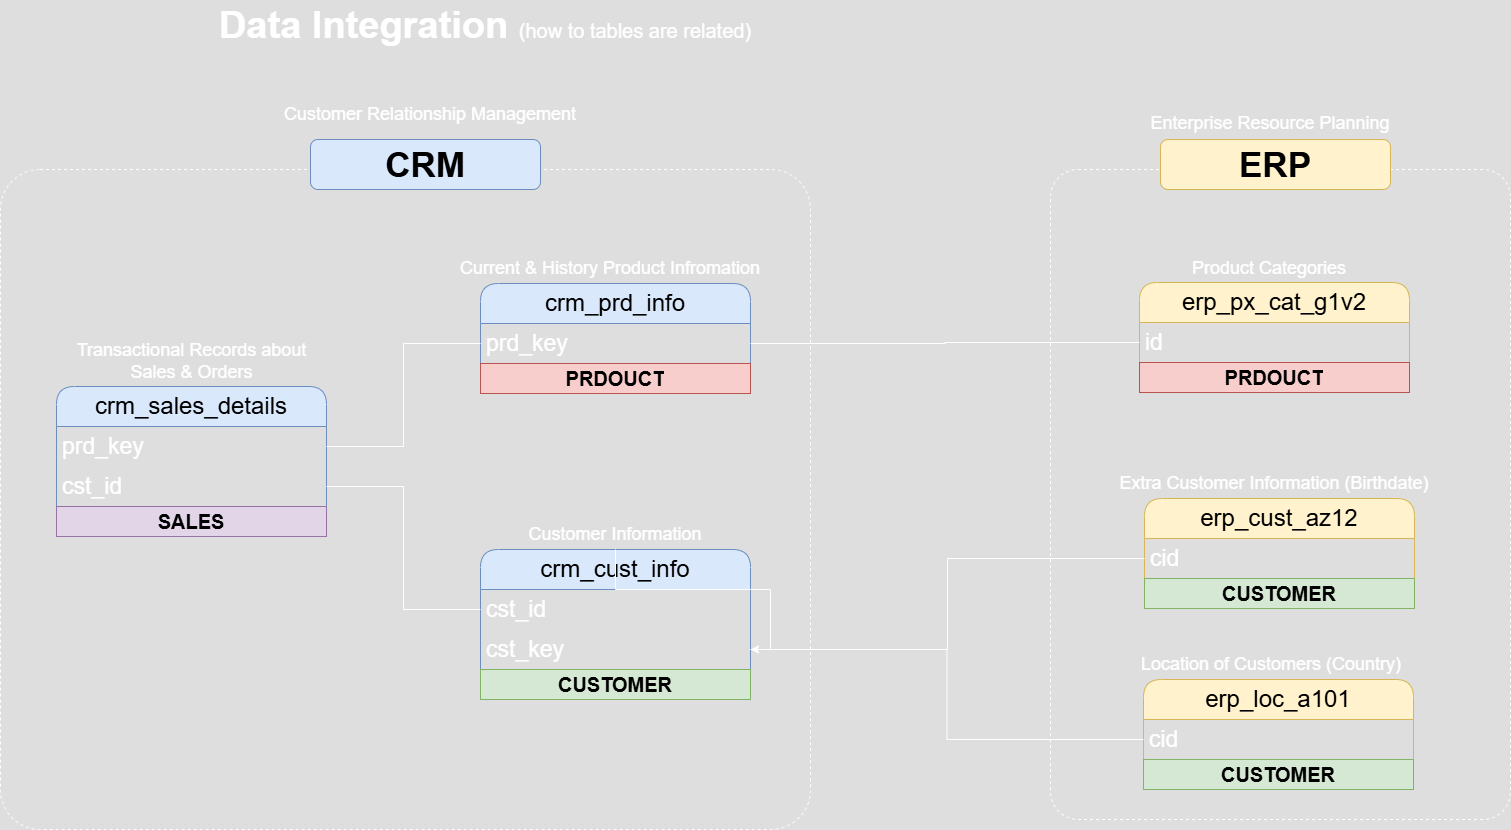

The diagram above was exported from draw.io. Its source (the exported page's mxGraphModel, read from the mxfile embedded in the PNG):
<mxGraphModel dx="1410" dy="1721" grid="1" gridSize="10" guides="1" tooltips="1" connect="1" arrows="1" fold="1" page="1" pageScale="1" pageWidth="850" pageHeight="1100" math="0" shadow="0">
  <root>
    <mxCell id="0" />
    <mxCell id="1" parent="0" />
    <mxCell id="jEbPUp0Vs0764FfvACm7-1" value="" style="rounded=1;whiteSpace=wrap;html=1;arcSize=6;fillColor=none;dashed=1;" parent="1" vertex="1">
      <mxGeometry x="160" y="-910" width="810" height="660" as="geometry" />
    </mxCell>
    <mxCell id="jEbPUp0Vs0764FfvACm7-2" value="" style="rounded=1;whiteSpace=wrap;html=1;arcSize=6;fillColor=none;dashed=1;" parent="1" vertex="1">
      <mxGeometry x="1210" y="-910" width="460" height="650" as="geometry" />
    </mxCell>
    <mxCell id="jEbPUp0Vs0764FfvACm7-3" value="crm_cust_info" style="swimlane;fontStyle=0;childLayout=stackLayout;horizontal=1;startSize=40;horizontalStack=0;resizeParent=1;resizeParentMax=0;resizeLast=0;collapsible=1;marginBottom=0;whiteSpace=wrap;html=1;rounded=1;fillColor=#dae8fc;strokeColor=#6c8ebf;fontSize=24;fontColor=#000000;" parent="1" vertex="1">
      <mxGeometry x="640" y="-530" width="270" height="150" as="geometry" />
    </mxCell>
    <mxCell id="jEbPUp0Vs0764FfvACm7-4" value="cst_id" style="text;strokeColor=none;fillColor=none;align=left;verticalAlign=middle;spacingLeft=4;spacingRight=4;overflow=hidden;points=[[0,0.5],[1,0.5]];portConstraint=eastwest;rotatable=0;whiteSpace=wrap;html=1;fontSize=23;" parent="jEbPUp0Vs0764FfvACm7-3" vertex="1">
      <mxGeometry y="40" width="270" height="40" as="geometry" />
    </mxCell>
    <mxCell id="jEbPUp0Vs0764FfvACm7-5" value="cst_key" style="text;strokeColor=none;fillColor=none;align=left;verticalAlign=middle;spacingLeft=4;spacingRight=4;overflow=hidden;points=[[0,0.5],[1,0.5]];portConstraint=eastwest;rotatable=0;whiteSpace=wrap;html=1;fontSize=23;" parent="jEbPUp0Vs0764FfvACm7-3" vertex="1">
      <mxGeometry y="80" width="270" height="40" as="geometry" />
    </mxCell>
    <mxCell id="jEbPUp0Vs0764FfvACm7-6" value="CUSTOMER" style="text;html=1;strokeColor=#82b366;fillColor=#d5e8d4;align=center;verticalAlign=middle;whiteSpace=wrap;overflow=hidden;fontSize=20;fontStyle=1;fontColor=#000000;" parent="jEbPUp0Vs0764FfvACm7-3" vertex="1">
      <mxGeometry y="120" width="270" height="30" as="geometry" />
    </mxCell>
    <mxCell id="jEbPUp0Vs0764FfvACm7-45" value="" style="edgeStyle=orthogonalEdgeStyle;rounded=0;orthogonalLoop=1;jettySize=auto;html=1;" parent="1" source="jEbPUp0Vs0764FfvACm7-7" target="jEbPUp0Vs0764FfvACm7-5" edge="1">
      <mxGeometry relative="1" as="geometry" />
    </mxCell>
    <mxCell id="jEbPUp0Vs0764FfvACm7-7" value="&lt;font style=&quot;font-size: 18px;&quot;&gt;Customer Information&lt;/font&gt;" style="text;html=1;strokeColor=none;fillColor=none;align=center;verticalAlign=middle;whiteSpace=wrap;rounded=0;fontSize=18;" parent="1" vertex="1">
      <mxGeometry x="645" y="-560" width="260" height="30" as="geometry" />
    </mxCell>
    <mxCell id="jEbPUp0Vs0764FfvACm7-8" value="crm_prd_info" style="swimlane;fontStyle=0;childLayout=stackLayout;horizontal=1;startSize=40;horizontalStack=0;resizeParent=1;resizeParentMax=0;resizeLast=0;collapsible=1;marginBottom=0;whiteSpace=wrap;html=1;rounded=1;fillColor=#dae8fc;strokeColor=#6c8ebf;fontSize=24;fontColor=#000000;" parent="1" vertex="1">
      <mxGeometry x="640" y="-796" width="270" height="110" as="geometry" />
    </mxCell>
    <mxCell id="jEbPUp0Vs0764FfvACm7-9" value="prd_key" style="text;strokeColor=none;fillColor=none;align=left;verticalAlign=middle;spacingLeft=4;spacingRight=4;overflow=hidden;points=[[0,0.5],[1,0.5]];portConstraint=eastwest;rotatable=0;whiteSpace=wrap;html=1;fontSize=23;" parent="jEbPUp0Vs0764FfvACm7-8" vertex="1">
      <mxGeometry y="40" width="270" height="40" as="geometry" />
    </mxCell>
    <mxCell id="jEbPUp0Vs0764FfvACm7-10" value="PRDOUCT" style="text;html=1;strokeColor=#b85450;fillColor=#f8cecc;align=center;verticalAlign=middle;whiteSpace=wrap;overflow=hidden;fontSize=20;fontStyle=1;fontColor=#000000;" parent="jEbPUp0Vs0764FfvACm7-8" vertex="1">
      <mxGeometry y="80" width="270" height="30" as="geometry" />
    </mxCell>
    <mxCell id="jEbPUp0Vs0764FfvACm7-11" value="&lt;font style=&quot;font-size: 18px;&quot;&gt;Current &amp;amp; History Product Infromation&lt;/font&gt;" style="text;html=1;strokeColor=none;fillColor=none;align=center;verticalAlign=middle;whiteSpace=wrap;rounded=0;fontSize=18;" parent="1" vertex="1">
      <mxGeometry x="590" y="-826" width="360" height="30" as="geometry" />
    </mxCell>
    <mxCell id="jEbPUp0Vs0764FfvACm7-12" value="crm_sales_details" style="swimlane;fontStyle=0;childLayout=stackLayout;horizontal=1;startSize=40;horizontalStack=0;resizeParent=1;resizeParentMax=0;resizeLast=0;collapsible=1;marginBottom=0;whiteSpace=wrap;html=1;rounded=1;fillColor=#dae8fc;strokeColor=#6c8ebf;fontSize=24;fontColor=#000000;" parent="1" vertex="1">
      <mxGeometry x="216" y="-693" width="270" height="150" as="geometry" />
    </mxCell>
    <mxCell id="jEbPUp0Vs0764FfvACm7-13" value="prd_key" style="text;strokeColor=none;fillColor=none;align=left;verticalAlign=middle;spacingLeft=4;spacingRight=4;overflow=hidden;points=[[0,0.5],[1,0.5]];portConstraint=eastwest;rotatable=0;whiteSpace=wrap;html=1;fontSize=23;" parent="jEbPUp0Vs0764FfvACm7-12" vertex="1">
      <mxGeometry y="40" width="270" height="40" as="geometry" />
    </mxCell>
    <mxCell id="jEbPUp0Vs0764FfvACm7-14" value="cst_id" style="text;strokeColor=none;fillColor=none;align=left;verticalAlign=middle;spacingLeft=4;spacingRight=4;overflow=hidden;points=[[0,0.5],[1,0.5]];portConstraint=eastwest;rotatable=0;whiteSpace=wrap;html=1;fontSize=23;" parent="jEbPUp0Vs0764FfvACm7-12" vertex="1">
      <mxGeometry y="80" width="270" height="40" as="geometry" />
    </mxCell>
    <mxCell id="jEbPUp0Vs0764FfvACm7-15" value="SALES" style="text;html=1;strokeColor=#9673a6;fillColor=#e1d5e7;align=center;verticalAlign=middle;whiteSpace=wrap;overflow=hidden;fontSize=20;fontStyle=1;fontColor=#000000;" parent="jEbPUp0Vs0764FfvACm7-12" vertex="1">
      <mxGeometry y="120" width="270" height="30" as="geometry" />
    </mxCell>
    <mxCell id="jEbPUp0Vs0764FfvACm7-16" value="&lt;font style=&quot;font-size: 18px;&quot;&gt;Transactional Records about Sales &amp;amp; Orders&lt;/font&gt;" style="text;html=1;strokeColor=none;fillColor=none;align=center;verticalAlign=middle;whiteSpace=wrap;rounded=0;fontSize=18;" parent="1" vertex="1">
      <mxGeometry x="218.5" y="-733" width="265" height="30" as="geometry" />
    </mxCell>
    <mxCell id="jEbPUp0Vs0764FfvACm7-17" style="edgeStyle=orthogonalEdgeStyle;rounded=0;orthogonalLoop=1;jettySize=auto;html=1;entryX=0;entryY=0.5;entryDx=0;entryDy=0;endArrow=none;endFill=0;" parent="1" source="jEbPUp0Vs0764FfvACm7-14" target="jEbPUp0Vs0764FfvACm7-4" edge="1">
      <mxGeometry relative="1" as="geometry" />
    </mxCell>
    <mxCell id="jEbPUp0Vs0764FfvACm7-18" style="edgeStyle=orthogonalEdgeStyle;rounded=0;orthogonalLoop=1;jettySize=auto;html=1;entryX=0;entryY=0.5;entryDx=0;entryDy=0;endArrow=none;endFill=0;" parent="1" source="jEbPUp0Vs0764FfvACm7-13" target="jEbPUp0Vs0764FfvACm7-9" edge="1">
      <mxGeometry relative="1" as="geometry">
        <mxPoint x="530" y="-660" as="sourcePoint" />
      </mxGeometry>
    </mxCell>
    <mxCell id="jEbPUp0Vs0764FfvACm7-19" value="erp_cust_az12" style="swimlane;fontStyle=0;childLayout=stackLayout;horizontal=1;startSize=40;horizontalStack=0;resizeParent=1;resizeParentMax=0;resizeLast=0;collapsible=1;marginBottom=0;whiteSpace=wrap;html=1;rounded=1;fillColor=#fff2cc;strokeColor=#d6b656;fontSize=24;fontColor=#000000;" parent="1" vertex="1">
      <mxGeometry x="1304" y="-581" width="270" height="110" as="geometry" />
    </mxCell>
    <mxCell id="jEbPUp0Vs0764FfvACm7-20" value="cid" style="text;strokeColor=none;fillColor=none;align=left;verticalAlign=middle;spacingLeft=4;spacingRight=4;overflow=hidden;points=[[0,0.5],[1,0.5]];portConstraint=eastwest;rotatable=0;whiteSpace=wrap;html=1;fontSize=23;" parent="jEbPUp0Vs0764FfvACm7-19" vertex="1">
      <mxGeometry y="40" width="270" height="40" as="geometry" />
    </mxCell>
    <mxCell id="jEbPUp0Vs0764FfvACm7-21" value="CUSTOMER" style="text;html=1;strokeColor=#82b366;fillColor=#d5e8d4;align=center;verticalAlign=middle;whiteSpace=wrap;overflow=hidden;fontSize=20;fontStyle=1;fontColor=#000000;" parent="jEbPUp0Vs0764FfvACm7-19" vertex="1">
      <mxGeometry y="80" width="270" height="30" as="geometry" />
    </mxCell>
    <mxCell id="jEbPUp0Vs0764FfvACm7-22" value="&lt;font style=&quot;font-size: 18px;&quot;&gt;Extra Customer Information (Birthdate)&lt;/font&gt;" style="text;html=1;strokeColor=none;fillColor=none;align=center;verticalAlign=middle;whiteSpace=wrap;rounded=0;fontSize=18;" parent="1" vertex="1">
      <mxGeometry x="1254" y="-611" width="360" height="30" as="geometry" />
    </mxCell>
    <mxCell id="jEbPUp0Vs0764FfvACm7-23" value="erp_loc_a101" style="swimlane;fontStyle=0;childLayout=stackLayout;horizontal=1;startSize=40;horizontalStack=0;resizeParent=1;resizeParentMax=0;resizeLast=0;collapsible=1;marginBottom=0;whiteSpace=wrap;html=1;rounded=1;fillColor=#fff2cc;strokeColor=#d6b656;fontSize=24;fontColor=#000000;" parent="1" vertex="1">
      <mxGeometry x="1303" y="-400" width="270" height="110" as="geometry" />
    </mxCell>
    <mxCell id="jEbPUp0Vs0764FfvACm7-24" value="cid" style="text;strokeColor=none;fillColor=none;align=left;verticalAlign=middle;spacingLeft=4;spacingRight=4;overflow=hidden;points=[[0,0.5],[1,0.5]];portConstraint=eastwest;rotatable=0;whiteSpace=wrap;html=1;fontSize=23;" parent="jEbPUp0Vs0764FfvACm7-23" vertex="1">
      <mxGeometry y="40" width="270" height="40" as="geometry" />
    </mxCell>
    <mxCell id="jEbPUp0Vs0764FfvACm7-25" value="CUSTOMER" style="text;html=1;strokeColor=#82b366;fillColor=#d5e8d4;align=center;verticalAlign=middle;whiteSpace=wrap;overflow=hidden;fontSize=20;fontStyle=1;fontColor=#000000;" parent="jEbPUp0Vs0764FfvACm7-23" vertex="1">
      <mxGeometry y="80" width="270" height="30" as="geometry" />
    </mxCell>
    <mxCell id="jEbPUp0Vs0764FfvACm7-26" value="&lt;font style=&quot;font-size: 18px;&quot;&gt;Location of Customers (Country)&lt;/font&gt;" style="text;html=1;strokeColor=none;fillColor=none;align=center;verticalAlign=middle;whiteSpace=wrap;rounded=0;fontSize=18;" parent="1" vertex="1">
      <mxGeometry x="1251" y="-430" width="360" height="30" as="geometry" />
    </mxCell>
    <mxCell id="jEbPUp0Vs0764FfvACm7-27" value="erp_px_cat_g1v2" style="swimlane;fontStyle=0;childLayout=stackLayout;horizontal=1;startSize=40;horizontalStack=0;resizeParent=1;resizeParentMax=0;resizeLast=0;collapsible=1;marginBottom=0;whiteSpace=wrap;html=1;rounded=1;fillColor=#fff2cc;strokeColor=#d6b656;fontSize=24;fontColor=#000000;" parent="1" vertex="1">
      <mxGeometry x="1299" y="-797" width="270" height="110" as="geometry" />
    </mxCell>
    <mxCell id="jEbPUp0Vs0764FfvACm7-28" value="id" style="text;strokeColor=none;fillColor=none;align=left;verticalAlign=middle;spacingLeft=4;spacingRight=4;overflow=hidden;points=[[0,0.5],[1,0.5]];portConstraint=eastwest;rotatable=0;whiteSpace=wrap;html=1;fontSize=23;" parent="jEbPUp0Vs0764FfvACm7-27" vertex="1">
      <mxGeometry y="40" width="270" height="40" as="geometry" />
    </mxCell>
    <mxCell id="jEbPUp0Vs0764FfvACm7-29" value="PRDOUCT" style="text;html=1;strokeColor=#b85450;fillColor=#f8cecc;align=center;verticalAlign=middle;whiteSpace=wrap;overflow=hidden;fontSize=20;fontStyle=1;fontColor=#000000;" parent="jEbPUp0Vs0764FfvACm7-27" vertex="1">
      <mxGeometry y="80" width="270" height="30" as="geometry" />
    </mxCell>
    <mxCell id="jEbPUp0Vs0764FfvACm7-30" value="&lt;font style=&quot;font-size: 18px;&quot;&gt;Product Categories&lt;/font&gt;" style="text;html=1;strokeColor=none;fillColor=none;align=center;verticalAlign=middle;whiteSpace=wrap;rounded=0;fontSize=18;" parent="1" vertex="1">
      <mxGeometry x="1249" y="-826" width="360" height="30" as="geometry" />
    </mxCell>
    <mxCell id="jEbPUp0Vs0764FfvACm7-31" style="edgeStyle=orthogonalEdgeStyle;rounded=0;orthogonalLoop=1;jettySize=auto;html=1;entryX=1;entryY=0.5;entryDx=0;entryDy=0;endArrow=none;endFill=0;" parent="1" source="jEbPUp0Vs0764FfvACm7-28" target="jEbPUp0Vs0764FfvACm7-9" edge="1">
      <mxGeometry relative="1" as="geometry" />
    </mxCell>
    <mxCell id="jEbPUp0Vs0764FfvACm7-32" value="&lt;font style=&quot;font-size: 35px;&quot;&gt;&lt;b&gt;CRM&lt;/b&gt;&lt;/font&gt;" style="rounded=1;whiteSpace=wrap;html=1;fillColor=#dae8fc;strokeColor=#6c8ebf;fontColor=#000000;" parent="1" vertex="1">
      <mxGeometry x="470" y="-940" width="230" height="50" as="geometry" />
    </mxCell>
    <mxCell id="jEbPUp0Vs0764FfvACm7-33" value="&lt;font style=&quot;font-size: 35px;&quot;&gt;&lt;b&gt;ERP&lt;/b&gt;&lt;/font&gt;" style="rounded=1;whiteSpace=wrap;html=1;fillColor=#fff2cc;strokeColor=#d6b656;fontColor=#000000;" parent="1" vertex="1">
      <mxGeometry x="1320" y="-940" width="230" height="50" as="geometry" />
    </mxCell>
    <mxCell id="jEbPUp0Vs0764FfvACm7-34" style="edgeStyle=orthogonalEdgeStyle;rounded=0;orthogonalLoop=1;jettySize=auto;html=1;entryX=1;entryY=0.5;entryDx=0;entryDy=0;endArrow=none;endFill=0;" parent="1" source="jEbPUp0Vs0764FfvACm7-24" target="jEbPUp0Vs0764FfvACm7-5" edge="1">
      <mxGeometry relative="1" as="geometry" />
    </mxCell>
    <mxCell id="jEbPUp0Vs0764FfvACm7-35" style="edgeStyle=orthogonalEdgeStyle;rounded=0;orthogonalLoop=1;jettySize=auto;html=1;entryX=1;entryY=0.5;entryDx=0;entryDy=0;endArrow=none;endFill=0;" parent="1" source="jEbPUp0Vs0764FfvACm7-20" target="jEbPUp0Vs0764FfvACm7-5" edge="1">
      <mxGeometry relative="1" as="geometry" />
    </mxCell>
    <mxCell id="jEbPUp0Vs0764FfvACm7-36" value="&lt;font style=&quot;font-size: 18px;&quot;&gt;Customer Relationship Management&lt;/font&gt;" style="text;html=1;strokeColor=none;fillColor=none;align=center;verticalAlign=middle;whiteSpace=wrap;rounded=0;fontSize=18;" parent="1" vertex="1">
      <mxGeometry x="410" y="-980" width="360" height="30" as="geometry" />
    </mxCell>
    <mxCell id="jEbPUp0Vs0764FfvACm7-37" value="&lt;font style=&quot;font-size: 18px;&quot;&gt;Enterprise Resource Planning&lt;/font&gt;" style="text;html=1;strokeColor=none;fillColor=none;align=center;verticalAlign=middle;whiteSpace=wrap;rounded=0;fontSize=18;" parent="1" vertex="1">
      <mxGeometry x="1250" y="-971" width="360" height="30" as="geometry" />
    </mxCell>
    <mxCell id="jEbPUp0Vs0764FfvACm7-39" value="&lt;b style=&quot;border-color: var(--border-color); font-size: 38px; text-align: left;&quot;&gt;Data Integration&amp;nbsp;&lt;/b&gt;&lt;font style=&quot;border-color: var(--border-color); text-align: left; font-size: 20px;&quot;&gt;(how to tables are related)&lt;/font&gt;" style="text;html=1;strokeColor=none;fillColor=none;align=center;verticalAlign=middle;whiteSpace=wrap;rounded=0;" parent="1" vertex="1">
      <mxGeometry x="360.00000000000006" y="-1079.03" width="570" height="50" as="geometry" />
    </mxCell>
  </root>
</mxGraphModel>